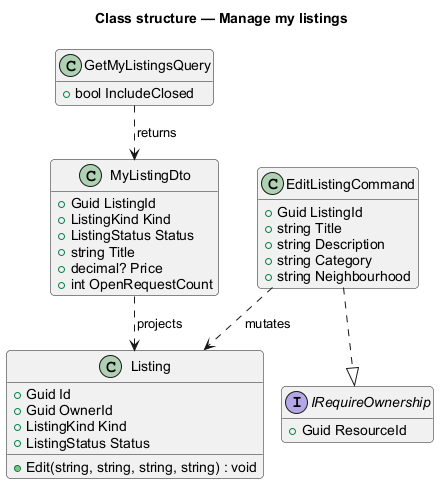

The diagram above was rendered by PlantUML. Its source (embedded in the PNG):
@startuml
!pragma layout smetana
title Class structure — Manage my listings
skinparam backgroundColor #FFFFFF
skinparam shadowing false
skinparam roundcorner 8
skinparam defaultFontName Arial
hide empty members

class GetMyListingsQuery {
  +bool IncludeClosed
}
class MyListingDto {
  +Guid ListingId
  +ListingKind Kind
  +ListingStatus Status
  +string Title
  +decimal? Price
  +int OpenRequestCount
}
class EditListingCommand {
  +Guid ListingId
  +string Title
  +string Description
  +string Category
  +string Neighbourhood
}
class Listing {
  +Guid Id
  +Guid OwnerId
  +ListingKind Kind
  +ListingStatus Status
  +Edit(string, string, string, string) : void
}
interface IRequireOwnership {
  +Guid ResourceId
}

EditListingCommand ..|> IRequireOwnership
GetMyListingsQuery ..> MyListingDto : returns
MyListingDto ..> Listing : projects
EditListingCommand ..> Listing : mutates
@enduml